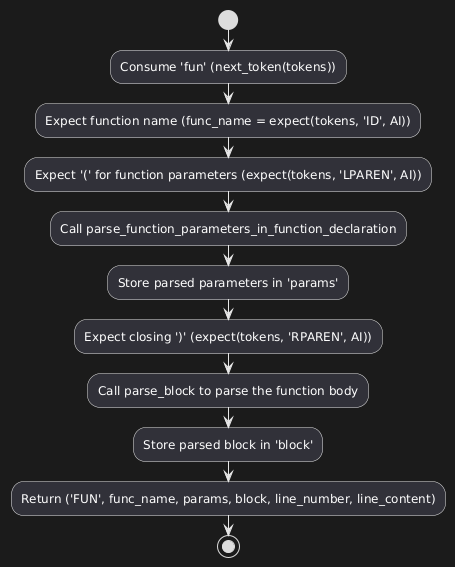

The diagram above was rendered by PlantUML. Its source (embedded in the PNG):
@startuml
start

:Consume 'fun' (next_token(tokens));
:Expect function name (func_name = expect(tokens, 'ID', AI));
:Expect '(' for function parameters (expect(tokens, 'LPAREN', AI));

:Call parse_function_parameters_in_function_declaration;
:Store parsed parameters in 'params';

:Expect closing ')' (expect(tokens, 'RPAREN', AI));

:Call parse_block to parse the function body;
:Store parsed block in 'block';

:Return ('FUN', func_name, params, block, line_number, line_content);

stop
@enduml